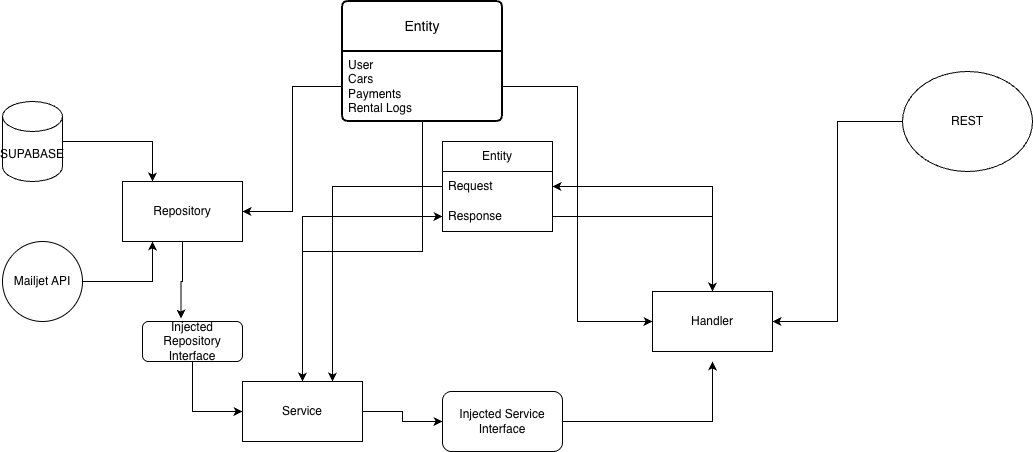

The diagram above was exported from draw.io. Its source (the exported page's mxGraphModel, read from the mxfile embedded in the PNG):
<mxGraphModel dx="1892" dy="1220" grid="1" gridSize="10" guides="1" tooltips="1" connect="1" arrows="1" fold="1" page="1" pageScale="1" pageWidth="850" pageHeight="1100" math="0" shadow="0">
  <root>
    <mxCell id="0" />
    <mxCell id="1" parent="0" />
    <mxCell id="9Hv2ugjex5DMlDXxqx4j-1" value="Repository" style="rounded=0;whiteSpace=wrap;html=1;" vertex="1" parent="1">
      <mxGeometry x="150" y="640" width="120" height="60" as="geometry" />
    </mxCell>
    <mxCell id="9Hv2ugjex5DMlDXxqx4j-34" style="edgeStyle=orthogonalEdgeStyle;rounded=0;orthogonalLoop=1;jettySize=auto;html=1;" edge="1" parent="1" source="9Hv2ugjex5DMlDXxqx4j-4" target="9Hv2ugjex5DMlDXxqx4j-33">
      <mxGeometry relative="1" as="geometry" />
    </mxCell>
    <mxCell id="9Hv2ugjex5DMlDXxqx4j-44" style="edgeStyle=orthogonalEdgeStyle;rounded=0;orthogonalLoop=1;jettySize=auto;html=1;entryX=0;entryY=0.5;entryDx=0;entryDy=0;" edge="1" parent="1" source="9Hv2ugjex5DMlDXxqx4j-4" target="9Hv2ugjex5DMlDXxqx4j-41">
      <mxGeometry relative="1" as="geometry" />
    </mxCell>
    <mxCell id="9Hv2ugjex5DMlDXxqx4j-4" value="Service" style="rounded=0;whiteSpace=wrap;html=1;" vertex="1" parent="1">
      <mxGeometry x="270" y="840" width="120" height="60" as="geometry" />
    </mxCell>
    <mxCell id="9Hv2ugjex5DMlDXxqx4j-45" style="edgeStyle=orthogonalEdgeStyle;rounded=0;orthogonalLoop=1;jettySize=auto;html=1;entryX=1;entryY=0.5;entryDx=0;entryDy=0;" edge="1" parent="1" source="9Hv2ugjex5DMlDXxqx4j-5" target="9Hv2ugjex5DMlDXxqx4j-40">
      <mxGeometry relative="1" as="geometry" />
    </mxCell>
    <mxCell id="9Hv2ugjex5DMlDXxqx4j-5" value="Handler" style="rounded=0;whiteSpace=wrap;html=1;" vertex="1" parent="1">
      <mxGeometry x="680" y="750" width="120" height="60" as="geometry" />
    </mxCell>
    <mxCell id="9Hv2ugjex5DMlDXxqx4j-11" style="edgeStyle=orthogonalEdgeStyle;rounded=0;orthogonalLoop=1;jettySize=auto;html=1;entryX=1;entryY=0.5;entryDx=0;entryDy=0;" edge="1" parent="1" source="9Hv2ugjex5DMlDXxqx4j-6" target="9Hv2ugjex5DMlDXxqx4j-5">
      <mxGeometry relative="1" as="geometry" />
    </mxCell>
    <mxCell id="9Hv2ugjex5DMlDXxqx4j-6" value="REST" style="ellipse;whiteSpace=wrap;html=1;" vertex="1" parent="1">
      <mxGeometry x="930" y="530" width="130" height="100" as="geometry" />
    </mxCell>
    <mxCell id="9Hv2ugjex5DMlDXxqx4j-17" style="edgeStyle=orthogonalEdgeStyle;rounded=0;orthogonalLoop=1;jettySize=auto;html=1;entryX=0.25;entryY=0;entryDx=0;entryDy=0;" edge="1" parent="1" source="9Hv2ugjex5DMlDXxqx4j-7" target="9Hv2ugjex5DMlDXxqx4j-1">
      <mxGeometry relative="1" as="geometry" />
    </mxCell>
    <mxCell id="9Hv2ugjex5DMlDXxqx4j-7" value="SUPABASE" style="shape=cylinder3;whiteSpace=wrap;html=1;boundedLbl=1;backgroundOutline=1;size=15;" vertex="1" parent="1">
      <mxGeometry x="30" y="560" width="60" height="80" as="geometry" />
    </mxCell>
    <mxCell id="9Hv2ugjex5DMlDXxqx4j-18" style="edgeStyle=orthogonalEdgeStyle;rounded=0;orthogonalLoop=1;jettySize=auto;html=1;entryX=0.25;entryY=1;entryDx=0;entryDy=0;" edge="1" parent="1" source="9Hv2ugjex5DMlDXxqx4j-8" target="9Hv2ugjex5DMlDXxqx4j-1">
      <mxGeometry relative="1" as="geometry" />
    </mxCell>
    <mxCell id="9Hv2ugjex5DMlDXxqx4j-8" value="Mailjet API" style="ellipse;whiteSpace=wrap;html=1;aspect=fixed;" vertex="1" parent="1">
      <mxGeometry x="30" y="700" width="80" height="80" as="geometry" />
    </mxCell>
    <mxCell id="9Hv2ugjex5DMlDXxqx4j-23" value="Entity" style="swimlane;childLayout=stackLayout;horizontal=1;startSize=50;horizontalStack=0;rounded=1;fontSize=14;fontStyle=0;strokeWidth=2;resizeParent=0;resizeLast=1;shadow=0;dashed=0;align=center;arcSize=4;whiteSpace=wrap;html=1;" vertex="1" parent="1">
      <mxGeometry x="370" y="460" width="160" height="120" as="geometry" />
    </mxCell>
    <mxCell id="9Hv2ugjex5DMlDXxqx4j-24" value="User&lt;div&gt;Cars&lt;/div&gt;&lt;div&gt;Payments&lt;/div&gt;&lt;div&gt;Rental Logs&lt;/div&gt;" style="align=left;strokeColor=none;fillColor=none;spacingLeft=4;spacingRight=4;fontSize=12;verticalAlign=top;resizable=0;rotatable=0;part=1;html=1;whiteSpace=wrap;" vertex="1" parent="9Hv2ugjex5DMlDXxqx4j-23">
      <mxGeometry y="50" width="160" height="70" as="geometry" />
    </mxCell>
    <mxCell id="9Hv2ugjex5DMlDXxqx4j-26" style="edgeStyle=orthogonalEdgeStyle;rounded=0;orthogonalLoop=1;jettySize=auto;html=1;entryX=1;entryY=0.5;entryDx=0;entryDy=0;" edge="1" parent="1" source="9Hv2ugjex5DMlDXxqx4j-24" target="9Hv2ugjex5DMlDXxqx4j-1">
      <mxGeometry relative="1" as="geometry" />
    </mxCell>
    <mxCell id="9Hv2ugjex5DMlDXxqx4j-32" style="edgeStyle=orthogonalEdgeStyle;rounded=0;orthogonalLoop=1;jettySize=auto;html=1;entryX=0;entryY=0.5;entryDx=0;entryDy=0;" edge="1" parent="1" source="9Hv2ugjex5DMlDXxqx4j-30" target="9Hv2ugjex5DMlDXxqx4j-4">
      <mxGeometry relative="1" as="geometry" />
    </mxCell>
    <mxCell id="9Hv2ugjex5DMlDXxqx4j-30" value="Injected&lt;div&gt;Repository Interface&lt;/div&gt;" style="rounded=1;whiteSpace=wrap;html=1;" vertex="1" parent="1">
      <mxGeometry x="170" y="780" width="100" height="40" as="geometry" />
    </mxCell>
    <mxCell id="9Hv2ugjex5DMlDXxqx4j-31" style="edgeStyle=orthogonalEdgeStyle;rounded=0;orthogonalLoop=1;jettySize=auto;html=1;entryX=0.385;entryY=-0.075;entryDx=0;entryDy=0;entryPerimeter=0;" edge="1" parent="1" source="9Hv2ugjex5DMlDXxqx4j-1" target="9Hv2ugjex5DMlDXxqx4j-30">
      <mxGeometry relative="1" as="geometry" />
    </mxCell>
    <mxCell id="9Hv2ugjex5DMlDXxqx4j-35" style="edgeStyle=orthogonalEdgeStyle;rounded=0;orthogonalLoop=1;jettySize=auto;html=1;" edge="1" parent="1" source="9Hv2ugjex5DMlDXxqx4j-33">
      <mxGeometry relative="1" as="geometry">
        <mxPoint x="740" y="820" as="targetPoint" />
      </mxGeometry>
    </mxCell>
    <mxCell id="9Hv2ugjex5DMlDXxqx4j-33" value="Injected Service Interface" style="rounded=1;whiteSpace=wrap;html=1;" vertex="1" parent="1">
      <mxGeometry x="470" y="850" width="120" height="60" as="geometry" />
    </mxCell>
    <mxCell id="9Hv2ugjex5DMlDXxqx4j-36" style="edgeStyle=orthogonalEdgeStyle;rounded=0;orthogonalLoop=1;jettySize=auto;html=1;entryX=0.5;entryY=0;entryDx=0;entryDy=0;" edge="1" parent="1" source="9Hv2ugjex5DMlDXxqx4j-24" target="9Hv2ugjex5DMlDXxqx4j-4">
      <mxGeometry relative="1" as="geometry" />
    </mxCell>
    <mxCell id="9Hv2ugjex5DMlDXxqx4j-37" style="edgeStyle=orthogonalEdgeStyle;rounded=0;orthogonalLoop=1;jettySize=auto;html=1;entryX=0;entryY=0.5;entryDx=0;entryDy=0;" edge="1" parent="1" source="9Hv2ugjex5DMlDXxqx4j-24" target="9Hv2ugjex5DMlDXxqx4j-5">
      <mxGeometry relative="1" as="geometry" />
    </mxCell>
    <mxCell id="9Hv2ugjex5DMlDXxqx4j-39" value="Entity" style="swimlane;fontStyle=0;childLayout=stackLayout;horizontal=1;startSize=30;horizontalStack=0;resizeParent=1;resizeParentMax=0;resizeLast=0;collapsible=1;marginBottom=0;whiteSpace=wrap;html=1;" vertex="1" parent="1">
      <mxGeometry x="470" y="600" width="110" height="90" as="geometry" />
    </mxCell>
    <mxCell id="9Hv2ugjex5DMlDXxqx4j-40" value="Request" style="text;strokeColor=none;fillColor=none;align=left;verticalAlign=middle;spacingLeft=4;spacingRight=4;overflow=hidden;points=[[0,0.5],[1,0.5]];portConstraint=eastwest;rotatable=0;whiteSpace=wrap;html=1;" vertex="1" parent="9Hv2ugjex5DMlDXxqx4j-39">
      <mxGeometry y="30" width="110" height="30" as="geometry" />
    </mxCell>
    <mxCell id="9Hv2ugjex5DMlDXxqx4j-41" value="Response" style="text;strokeColor=none;fillColor=none;align=left;verticalAlign=middle;spacingLeft=4;spacingRight=4;overflow=hidden;points=[[0,0.5],[1,0.5]];portConstraint=eastwest;rotatable=0;whiteSpace=wrap;html=1;" vertex="1" parent="9Hv2ugjex5DMlDXxqx4j-39">
      <mxGeometry y="60" width="110" height="30" as="geometry" />
    </mxCell>
    <mxCell id="9Hv2ugjex5DMlDXxqx4j-43" style="edgeStyle=orthogonalEdgeStyle;rounded=0;orthogonalLoop=1;jettySize=auto;html=1;" edge="1" parent="1" source="9Hv2ugjex5DMlDXxqx4j-41" target="9Hv2ugjex5DMlDXxqx4j-5">
      <mxGeometry relative="1" as="geometry" />
    </mxCell>
    <mxCell id="9Hv2ugjex5DMlDXxqx4j-46" style="edgeStyle=orthogonalEdgeStyle;rounded=0;orthogonalLoop=1;jettySize=auto;html=1;entryX=0.75;entryY=0;entryDx=0;entryDy=0;" edge="1" parent="1" source="9Hv2ugjex5DMlDXxqx4j-40" target="9Hv2ugjex5DMlDXxqx4j-4">
      <mxGeometry relative="1" as="geometry" />
    </mxCell>
  </root>
</mxGraphModel>